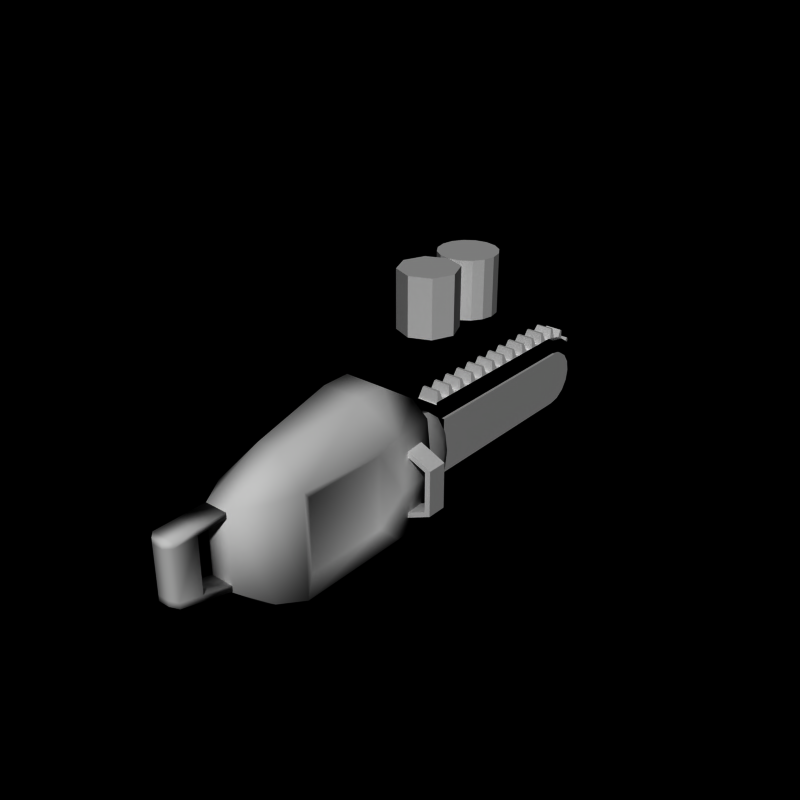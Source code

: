 # Source: chainsaw10.blend  (saved by Blender 2.66.0; exported with 4.5.12 LTS)
import bpy
from mathutils import Matrix  # noqa: F401  (used for matrix-valued properties, if any)

bpy.ops.wm.read_factory_settings(use_empty=True)
scene = bpy.context.scene
scene.name = 'Scene'

# ---- collections
col_collection_1 = bpy.data.collections.new('Collection 1'); scene.collection.children.link(col_collection_1)

# ---- world
world_world = bpy.data.worlds.new('World'); scene.world = world_world
world_world.color = (0.0, 0.0, 0.0)
world_world.use_sun_shadow = False
world_world.sun_shadow_jitter_overblur = 0.0
world_world.cycles.sampling_method = 'MANUAL'
world_world.cycles.sample_map_resolution = 256

# ---- meshes
me_cube_002 = bpy.data.meshes.new('Cube.002')
me_cube_002.from_pydata([(-0.4, -10.8, -0.1), (-0.4, -10.0, -0.3), (0.4, -10.0, -0.3), (0.4, -10.8, -0.1), (-0.4, -10.0, 1.6), (0.4, -10.0, 1.6), (-0.4, -10.8, 1.6), (0.4, -10.8, 1.6), (-0.2, -11.0, -5.96e-08), (0.2, -11.0, -5.96e-08), (-0.2, -11.0, 1.6), (0.2, -11.0, 1.6), (-0.4, -10.0, 1.8), (0.4, -9.0, -0.7667), (-0.4, -9.0, -0.7667), (0.4, -9.0, -0.5667), (-0.4, -9.0, -0.5667), (-0.4, -10.8, -0.3), (-0.4, -10.0, -0.5), (0.4, -10.0, -0.5), (-0.2, -11.0, -0.2), (0.4, -10.8, -0.3), (0.2, -11.0, -0.2), (0.4, -10.0, 1.8), (-0.4, -10.8, 1.8), (0.4, -10.8, 1.8), (-0.2, -11.0, 1.8), (0.2, -11.0, 1.8), (-0.4, -9.0, 1.6), (0.4, -9.0, 1.6), (-0.4, -9.0, 1.8), (0.4, -9.0, 1.8)], [], [(4, 5, 2, 1), (10, 11, 27, 26), (6, 10, 26, 24), (11, 10, 8, 9), (16, 15, 13, 14), (0, 1, 18, 17), (1, 2, 15, 16), (18, 1, 16, 14), (2, 19, 13, 15), (25, 24, 26, 27), (12, 23, 31, 30), (11, 7, 25, 27), (29, 28, 30, 31), (4, 12, 30, 28), (5, 4, 28, 29), (23, 5, 29, 31), (6, 4, 1, 0), (5, 7, 3, 2), (19, 18, 14, 13), (3, 7, 11, 9), (6, 0, 8, 10), (8, 0, 17, 20), (3, 9, 22, 21), (2, 3, 21, 19), (9, 8, 20, 22), (17, 18, 19, 21), (17, 21, 22, 20), (25, 23, 12, 24), (7, 5, 23, 25), (4, 6, 24, 12)])
me_cube_002.polygons.foreach_set('use_smooth', [True] * 30)
_uv = me_cube_002.uv_layers.new(name='UVMap')
_uv.uv.foreach_set('vector', [0.1735, 1.032, 0.3735, 1.032, 0.3735, 1.232, 0.1735, 1.232, 0.1735, 1.032, 0.3735, 1.032, 0.3735, 1.232, 0.1735, 1.232, 0.1735, 1.032, 0.3735, 1.032, 0.3735, 1.232, 0.1735, 1.232, 0.1735, 1.032, 0.3735, 1.032, 0.3735, 1.232, 0.1735, 1.232, 0.1735, 1.032, 0.3735, 1.032, 0.3735, 1.232, 0.1735, 1.232, 0.1735, 1.032, 0.3735, 1.032, 0.3735, 1.232, 0.1735, 1.232, 0.1735, 1.032, 0.3735, 1.032, 0.3735, 1.232, 0.1735, 1.232, 0.1735, 1.032, 0.3735, 1.032, 0.3735, 1.232, 0.1735, 1.232, 0.1735, 1.032, 0.3735, 1.032, 0.3735, 1.232, 0.1735, 1.232, 0.1735, 1.032, 0.3735, 1.032, 0.3735, 1.232, 0.1735, 1.232, 0.1735, 1.032, 0.3735, 1.032, 0.3735, 1.232, 0.1735, 1.232, 0.1735, 1.032, 0.3735, 1.032, 0.3735, 1.232, 0.1735, 1.232, 0.1735, 1.032, 0.3735, 1.032, 0.3735, 1.232, 0.1735, 1.232, 0.1735, 1.032, 0.3735, 1.032, 0.3735, 1.232, 0.1735, 1.232, 0.1735, 1.032, 0.3735, 1.032, 0.3735, 1.232, 0.1735, 1.232, 0.1735, 1.032, 0.3735, 1.032, 0.3735, 1.232, 0.1735, 1.232, 0.1735, 1.032, 0.3735, 1.032, 0.3735, 1.232, 0.1735, 1.232, 0.1735, 1.032, 0.3735, 1.032, 0.3735, 1.232, 0.1735, 1.232, 0.1735, 1.032, 0.3735, 1.032, 0.3735, 1.232, 0.1735, 1.232, 0.1735, 1.032, 0.3735, 1.032, 0.3735, 1.232, 0.1735, 1.232, 0.1735, 1.032, 0.3735, 1.032, 0.3735, 1.232, 0.1735, 1.232, 0.1735, 1.032, 0.3735, 1.032, 0.3735, 1.232, 0.1735, 1.232, 0.1735, 1.032, 0.3735, 1.032, 0.3735, 1.232, 0.1735, 1.232, 0.1735, 1.032, 0.3735, 1.032, 0.3735, 1.232, 0.1735, 1.232, 0.1735, 1.032, 0.3735, 1.032, 0.3735, 1.232, 0.1735, 1.232, 0.1735, 1.032, 0.3735, 1.032, 0.3735, 1.232, 0.1735, 1.232, 0.1735, 1.032, 0.3735, 1.032, 0.3735, 1.232, 0.1735, 1.232, 0.1735, 1.032, 0.3735, 1.032, 0.3735, 1.232, 0.1735, 1.232, 0.1735, 1.032, 0.3735, 1.032, 0.3735, 1.232, 0.1735, 1.232, 0.1735, 1.032, 0.3735, 1.032, 0.3735, 1.232, 0.1735, 1.232])
me_cube_002.use_remesh_preserve_volume = False
me_cube_002.use_remesh_preserve_attributes = False
me_cube_002.use_mirror_vertex_groups = False
me_cube_002.update()
me_cylinder_037 = bpy.data.meshes.new('Cylinder.037')
me_cylinder_037.from_pydata([(2.2, -2.6, 0.8), (2.2, -1.9, 0.8), (2.0, -1.9, 0.7), (2.0, -2.6, 0.7), (2.2, -2.6, -0.8), (2.2, -1.9, -0.8), (2.0, -1.9, -0.7), (2.0, -2.6, -0.7), (1.3, -2.6, -1.2), (1.3, -1.9, -1.2), (1.3, -1.9, -1.0), (1.3, -2.6, -1.0), (1.3, -2.6, 1.2), (1.3, -1.9, 1.2), (1.3, -1.9, 1.0), (1.3, -2.6, 1.0), (-2.2, -2.6, -0.8), (-2.2, -1.9, -0.8), (-2.0, -1.9, -0.7), (-2.0, -2.6, -0.7), (-2.2, -2.6, 0.8), (-2.2, -1.9, 0.8), (-2.0, -1.9, 0.7), (-2.0, -2.6, 0.7), (-1.3, -2.6, 1.2), (-1.3, -1.9, 1.2), (-1.3, -1.9, 1.0), (-1.3, -2.6, 1.0), (-1.3, -2.6, -1.2), (-1.3, -1.9, -1.2), (-1.3, -1.9, -1.0), (-1.3, -2.6, -1.0), (0.6, -1.5, 2.3), (0.7, -3.0, 3.3), (1.2, -1.5, 1.8), (1.3, -3.0, 1.8), (1.2, -1.5, -1.8), (1.3, -3.0, -1.8), (0.6, -1.5, -2.0), (0.7, -3.0, -2.0), (-0.6, -1.5, -2.0), (-0.7, -3.0, -2.0), (-1.2, -1.5, -1.8), (-1.3, -3.0, -1.8), (-1.2, -1.5, 1.8), (-1.3, -3.0, 1.8), (-0.6, -1.5, 2.3), (-0.7, -3.0, 3.3), (-1.4, -1.5, 1.073e-06), (1.4, -1.5, 0.0), (-1.5, -3.0, -1.192e-07), (1.5, -3.0, -1.073e-06), (0.7, -4.0, 3.3), (1.3, -7.0, 1.8), (-1.3, -7.0, 1.8), (-0.7, -4.0, 3.3), (1.0, -3.5, 1.3), (-1.0, -3.5, -1.3), (-1.0, -3.5, 1.3), (1.0, -3.5, -1.3), (1.0, -6.5, 1.3), (1.0, -6.5, -1.3), (-1.0, -6.5, -1.3), (-1.0, -6.5, 1.3), (1.3, -7.0, -1.8), (-1.3, -7.0, -1.8), (0.7, -7.0, -2.0), (-0.7, -7.0, -2.0), (0.4, -7.0, 2.8), (1.0, -8.0, 1.8), (-1.0, -8.0, 1.8), (-0.4, -7.0, 2.8), (1.0, -8.0, -1.5), (-1.0, -8.0, -1.5), (0.4, -8.0, -1.7), (-0.4, -8.0, -1.7), (0.4, -9.0, 1.8), (-0.4, -9.0, 1.8), (0.4, -9.0, -0.8), (-0.4, -9.0, -0.8), (-0.6, 0.0, -3.839e-07), (-0.8, 0.0, 2.175e-06), (-0.6, -0.1142, 0.6888), (-0.8, -0.1142, 0.6888), (-0.6, -0.4393, 1.273), (-0.8, -0.4393, 1.273), (-0.6, -0.926, 1.663), (-0.8, -0.926, 1.663), (-0.6, -1.5, 1.8), (-0.8, -1.5, 1.8), (-0.6, -1.5, -1.8), (-0.8, -1.5, -1.8), (-0.6, -0.926, -1.663), (-0.8, -0.926, -1.663), (-0.6, -0.4393, -1.273), (-0.8, -0.4393, -1.273), (-0.6, -0.1142, -0.6888), (-0.8, -0.1142, -0.6888), (-0.9337, -0.1143, 2.432e-06), (-0.9337, -0.2198, 0.6363), (-0.9337, -0.5202, 1.176), (-0.9337, -0.9697, 1.536), (-0.9337, -1.5, 1.663), (-0.9337, -1.5, -1.663), (-0.9337, -0.9697, -1.536), (-0.9337, -0.5202, -1.176), (-0.9337, -0.2198, -0.6363), (-1.063, -0.4394, 2.753e-06), (-1.063, -0.5201, 0.4871), (-1.063, -0.75, 0.9), (-1.063, -1.094, 1.176), (-1.063, -1.5, 1.273), (-1.063, -1.5, -1.273), (-1.063, -1.094, -1.176), (-1.063, -0.75, -0.9), (-1.063, -0.5201, -0.4871), (-1.15, -0.9261, 3.094e-06), (-1.15, -0.9698, 0.2635), (-1.15, -1.094, 0.487), (-1.15, -1.28, 0.6363), (-1.15, -1.5, 0.6887), (-1.15, -1.5, -0.6887), (-1.15, -1.28, -0.6363), (-1.15, -1.094, -0.487), (-1.15, -0.9698, -0.2635), (0.6, 0.0, 1.152e-06), (0.8, 0.0, -1.152e-06), (0.6, -0.1142, -0.6888), (0.8, -0.1142, -0.6888), (0.6, -0.4393, -1.273), (0.8, -0.4393, -1.273), (0.6, -0.926, -1.663), (0.8, -0.926, -1.663), (0.6, -1.5, -1.8), (0.8, -1.5, -1.8), (0.6, -1.5, 1.8), (0.8, -1.5, 1.8), (0.6, -0.926, 1.663), (0.8, -0.926, 1.663), (0.6, -0.4393, 1.273), (0.8, -0.4393, 1.273), (0.6, -0.1142, 0.6888), (0.8, -0.1142, 0.6888), (0.9337, -0.1143, -1.237e-06), (0.9337, -0.2198, -0.6363), (0.9337, -0.5202, -1.176), (0.9337, -0.9697, -1.536), (0.9337, -1.5, -1.663), (0.9337, -1.5, 1.663), (0.9337, -0.9697, 1.536), (0.9337, -0.5202, 1.176), (0.9337, -0.2198, 0.6363), (1.063, -0.4394, -1.393e-06), (1.063, -0.5201, -0.4871), (1.063, -0.75, -0.9), (1.063, -1.094, -1.176), (1.063, -1.5, -1.273), (1.063, -1.5, 1.273), (1.063, -1.094, 1.176), (1.063, -0.75, 0.9), (1.063, -0.5201, 0.4871), (1.15, -0.9261, -1.623e-06), (1.15, -0.9698, -0.2635), (1.15, -1.094, -0.487), (1.15, -1.28, -0.6363), (1.15, -1.5, -0.6887), (1.15, -1.5, 0.6887), (1.15, -1.28, 0.6363), (1.15, -1.094, 0.487), (1.15, -0.9698, 0.2635)], [], [(4, 5, 1, 0), (5, 6, 2, 1), (6, 7, 3, 2), (7, 4, 0, 3), (2, 3, 15, 14), (6, 5, 9, 10), (11, 10, 9, 8), (4, 7, 11, 8), (7, 6, 10, 11), (5, 4, 8, 9), (12, 13, 14, 15), (0, 1, 13, 12), (1, 2, 14, 13), (3, 0, 12, 15), (20, 21, 17, 16), (21, 22, 18, 17), (22, 23, 19, 18), (23, 20, 16, 19), (18, 19, 31, 30), (22, 21, 25, 26), (27, 26, 25, 24), (20, 23, 27, 24), (23, 22, 26, 27), (21, 20, 24, 25), (28, 29, 30, 31), (16, 17, 29, 28), (17, 18, 30, 29), (19, 16, 28, 31), (58, 50, 57), (48, 50, 45, 44), (40, 41, 43, 42), (48, 49, 36, 38, 40, 42), (44, 45, 47, 46), (34, 35, 51, 49), (38, 39, 41, 40), (46, 47, 33, 32), (50, 58, 45), (42, 43, 50, 48), (32, 34, 49, 48, 44, 46), (32, 33, 35, 34), (49, 51, 37, 36), (36, 37, 39, 38), (35, 33, 52, 53), (47, 55, 52, 33), (45, 54, 55, 47), (58, 57, 62, 63), (50, 43, 57), (35, 56, 51), (61, 60, 53, 64), (59, 56, 60, 61), (51, 56, 59), (37, 51, 59), (53, 60, 56, 35), (63, 54, 45, 58), (63, 62, 65, 54), (59, 61, 64, 37), (43, 65, 62, 57), (41, 39, 66, 67), (66, 39, 37, 64), (65, 43, 41, 67), (52, 55, 71, 68), (65, 67, 75, 73), (53, 52, 68, 69), (54, 65, 73, 70), (64, 53, 69, 72), (67, 66, 74, 75), (66, 64, 72, 74), (55, 54, 70, 71), (76, 68, 71, 77), (72, 78, 74), (72, 69, 76, 78), (77, 71, 70), (76, 77, 79, 78), (76, 69, 68), (79, 75, 74, 78), (70, 73, 79, 77), (79, 73, 75), (86, 87, 89, 88), (82, 83, 85, 84), (90, 91, 93, 92), (84, 85, 87, 86), (80, 81, 83, 82), (94, 95, 97, 96), (96, 97, 81, 80), (92, 93, 95, 94), (80, 82, 84, 86, 88, 90, 92, 94, 96), (97, 95, 105, 106), (105, 104, 113, 114), (85, 83, 99, 100), (87, 85, 100, 101), (83, 81, 98, 99), (93, 91, 103, 104), (95, 93, 104, 105), (81, 97, 106, 98), (89, 87, 101, 102), (114, 113, 122, 123), (102, 101, 110, 111), (100, 99, 108, 109), (104, 103, 112, 113), (106, 105, 114, 115), (98, 106, 115, 107), (99, 98, 107, 108), (101, 100, 109, 110), (116, 124, 123, 122, 121, 120, 119, 118, 117), (111, 110, 119, 120), (109, 108, 117, 118), (113, 112, 121, 122), (115, 114, 123, 124), (107, 115, 124, 116), (108, 107, 116, 117), (110, 109, 118, 119), (131, 132, 134, 133), (127, 128, 130, 129), (135, 136, 138, 137), (129, 130, 132, 131), (125, 126, 128, 127), (139, 140, 142, 141), (141, 142, 126, 125), (137, 138, 140, 139), (125, 127, 129, 131, 133, 135, 137, 139, 141), (142, 140, 150, 151), (150, 149, 158, 159), (130, 128, 144, 145), (132, 130, 145, 146), (128, 126, 143, 144), (138, 136, 148, 149), (140, 138, 149, 150), (126, 142, 151, 143), (134, 132, 146, 147), (159, 158, 167, 168), (147, 146, 155, 156), (145, 144, 153, 154), (149, 148, 157, 158), (151, 150, 159, 160), (143, 151, 160, 152), (144, 143, 152, 153), (146, 145, 154, 155), (161, 169, 168, 167, 166, 165, 164, 163, 162), (156, 155, 164, 165), (154, 153, 162, 163), (158, 157, 166, 167), (160, 159, 168, 169), (152, 160, 169, 161), (153, 152, 161, 162), (155, 154, 163, 164)])
me_cylinder_037.polygons.foreach_set('use_smooth', [0, 0, 0, 0, 0, 0, 0, 0, 0, 0, 0, 0, 0, 0, 0, 0, 0, 0, 0, 0, 0, 0, 0, 0, 0, 0, 0, 0, 1, 1, 1, 1, 1, 1, 1, 1, 1, 1, 1, 1, 1, 1, 1, 1, 1, 1, 1, 1, 1, 1, 1, 1, 1, 1, 1, 1, 1, 1, 1, 1, 1, 1, 1, 1, 1, 1, 1, 1, 1, 1, 1, 1, 1, 1, 1, 1, 1, 1, 1, 1, 1, 1, 1, 1, 1, 1, 1, 1, 1, 1, 1, 1, 1, 1, 1, 1, 1, 1, 1, 1, 1, 1, 1, 1, 1, 1, 1, 1, 1, 1, 1, 1, 1, 1, 1, 1, 1, 1, 1, 1, 1, 1, 1, 1, 1, 1, 1, 1, 1, 1, 1, 1, 1, 1, 1, 1, 1, 1, 1, 1, 1, 1, 1, 1, 1])
_k = set([(81, 83), (81, 97), (83, 85), (85, 87), (87, 89), (91, 93), (93, 95), (95, 97), (126, 128), (126, 142), (128, 130), (130, 132), (132, 134), (136, 138), (138, 140), (140, 142)])
me_cylinder_037.attributes.new('sharp_edge', 'BOOLEAN', 'EDGE').data.foreach_set('value', [ (min(e.vertices), max(e.vertices)) in _k for e in me_cylinder_037.edges])
_uv = me_cylinder_037.uv_layers.new(name='UVMap')
_uv.uv.foreach_set('vector', [-0.2318, 0.7815, -0.03181, 0.7815, -0.03181, 0.9815, -0.2318, 0.9815, -0.2318, 0.7815, -0.03181, 0.7815, -0.03181, 0.9815, -0.2318, 0.9815, -0.2318, 0.7815, -0.03181, 0.7815, -0.03181, 0.9815, -0.2318, 0.9815, -0.2318, 0.7815, -0.03181, 0.7815, -0.03181, 0.9815, -0.2318, 0.9815, -0.2318, 0.7815, -0.03181, 0.7815, -0.03181, 0.9815, -0.2318, 0.9815, -0.2318, 0.7815, -0.03181, 0.7815, -0.03181, 0.9815, -0.2318, 0.9815, -0.2318, 0.7815, -0.03181, 0.7815, -0.03181, 0.9815, -0.2318, 0.9815, -0.2318, 0.7815, -0.03181, 0.7815, -0.03181, 0.9815, -0.2318, 0.9815, -0.2318, 0.7815, -0.03181, 0.7815, -0.03181, 0.9815, -0.2318, 0.9815, -0.2318, 0.7815, -0.03181, 0.7815, -0.03181, 0.9815, -0.2318, 0.9815, -0.2318, 0.7815, -0.03181, 0.7815, -0.03181, 0.9815, -0.2318, 0.9815, -0.2318, 0.7815, -0.03181, 0.7815, -0.03181, 0.9815, -0.2318, 0.9815, -0.2318, 0.7815, -0.03181, 0.7815, -0.03181, 0.9815, -0.2318, 0.9815, -0.2318, 0.7815, -0.03181, 0.7815, -0.03181, 0.9815, -0.2318, 0.9815, -0.2318, 0.7815, -0.03181, 0.7815, -0.03181, 0.9815, -0.2318, 0.9815, -0.2318, 0.7815, -0.03181, 0.7815, -0.03181, 0.9815, -0.2318, 0.9815, -0.2318, 0.7815, -0.03181, 0.7815, -0.03181, 0.9815, -0.2318, 0.9815, -0.2318, 0.7815, -0.03181, 0.7815, -0.03181, 0.9815, -0.2318, 0.9815, -0.2318, 0.7815, -0.03181, 0.7815, -0.03181, 0.9815, -0.2318, 0.9815, -0.2318, 0.7815, -0.03181, 0.7815, -0.03181, 0.9815, -0.2318, 0.9815, -0.2318, 0.7815, -0.03181, 0.7815, -0.03181, 0.9815, -0.2318, 0.9815, -0.2318, 0.7815, -0.03181, 0.7815, -0.03181, 0.9815, -0.2318, 0.9815, -0.2318, 0.7815, -0.03181, 0.7815, -0.03181, 0.9815, -0.2318, 0.9815, -0.2318, 0.7815, -0.03181, 0.7815, -0.03181, 0.9815, -0.2318, 0.9815, -0.2318, 0.7815, -0.03181, 0.7815, -0.03181, 0.9815, -0.2318, 0.9815, -0.2318, 0.7815, -0.03181, 0.7815, -0.03181, 0.9815, -0.2318, 0.9815, -0.2318, 0.7815, -0.03181, 0.7815, -0.03181, 0.9815, -0.2318, 0.9815, -0.2318, 0.7815, -0.03181, 0.7815, -0.03181, 0.9815, -0.2318, 0.9815, 0.02582, 0.5682, 0.4258, 0.5682, 0.4258, 0.9682, 0.02582, 0.5682, 0.4258, 0.5682, 0.4258, 0.9682, 0.02582, 0.9682, 0.02582, 0.5682, 0.4258, 0.5682, 0.4258, 0.9682, 0.02582, 0.9682, 0.2258, 0.9682, 0.399, 0.8682, 0.399, 0.6682, 0.2258, 0.5682, 0.05261, 0.6682, 0.05261, 0.8682, 0.02582, 0.5682, 0.4258, 0.5682, 0.4258, 0.9682, 0.02582, 0.9682, 0.02582, 0.5682, 0.4258, 0.5682, 0.4258, 0.9682, 0.02582, 0.9682, 0.02582, 0.5682, 0.4258, 0.5682, 0.4258, 0.9682, 0.02582, 0.9682, 0.02582, 0.5682, 0.4258, 0.5682, 0.4258, 0.9682, 0.02582, 0.9682, 0.02582, 0.5682, 0.4258, 0.5682, 0.4258, 0.9682, 0.02582, 0.5682, 0.4258, 0.5682, 0.4258, 0.9682, 0.02582, 0.9682, 0.2258, 0.9682, 0.399, 0.8682, 0.399, 0.6682, 0.2258, 0.5682, 0.05261, 0.6682, 0.05261, 0.8682, 0.02582, 0.5682, 0.4258, 0.5682, 0.4258, 0.9682, 0.02582, 0.9682, 0.02582, 0.5682, 0.4258, 0.5682, 0.4258, 0.9682, 0.02582, 0.9682, 0.02582, 0.5682, 0.4258, 0.5682, 0.4258, 0.9682, 0.02582, 0.9682, 0.02582, 0.5682, 0.4258, 0.5682, 0.4258, 0.9682, 0.02582, 0.9682, 0.02582, 0.5682, 0.4258, 0.5682, 0.4258, 0.9682, 0.02582, 0.9682, 0.02582, 0.5682, 0.4258, 0.5682, 0.4258, 0.9682, 0.02582, 0.9682, 0.02582, 0.5682, 0.4258, 0.5682, 0.4258, 0.9682, 0.02582, 0.9682, 0.02582, 0.5682, 0.4258, 0.5682, 0.4258, 0.9682, 0.02582, 0.5682, 0.4258, 0.5682, 0.4258, 0.9682, 0.02582, 0.5682, 0.4258, 0.5682, 0.4258, 0.9682, 0.02582, 0.9682, 0.02582, 0.5682, 0.4258, 0.5682, 0.4258, 0.9682, 0.02582, 0.9682, 0.02582, 0.5682, 0.4258, 0.5682, 0.4258, 0.9682, 0.02582, 0.5682, 0.4258, 0.5682, 0.4258, 0.9682, 0.02582, 0.5682, 0.4258, 0.5682, 0.4258, 0.9682, 0.02582, 0.9682, 0.02582, 0.5682, 0.4258, 0.5682, 0.4258, 0.9682, 0.02582, 0.9682, 0.02582, 0.5682, 0.4258, 0.5682, 0.4258, 0.9682, 0.02582, 0.9682, 0.02582, 0.5682, 0.4258, 0.5682, 0.4258, 0.9682, 0.02582, 0.9682, 0.02582, 0.5682, 0.4258, 0.5682, 0.4258, 0.9682, 0.02582, 0.9682, 0.02582, 0.5682, 0.4258, 0.5682, 0.4258, 0.9682, 0.02582, 0.9682, 0.02582, 0.5682, 0.4258, 0.5682, 0.4258, 0.9682, 0.02582, 0.9682, 0.02582, 0.5682, 0.4258, 0.5682, 0.4258, 0.9682, 0.02582, 0.9682, 0.02582, 0.5682, 0.4258, 0.5682, 0.4258, 0.9682, 0.02582, 0.9682, 0.02582, 0.5682, 0.4258, 0.5682, 0.4258, 0.9682, 0.02582, 0.9682, 0.02582, 0.5682, 0.4258, 0.5682, 0.4258, 0.9682, 0.02582, 0.9682, 0.02582, 0.5682, 0.4258, 0.5682, 0.4258, 0.9682, 0.02582, 0.9682, 0.02582, 0.5682, 0.4258, 0.5682, 0.4258, 0.9682, 0.02582, 0.9682, 0.02582, 0.5682, 0.4258, 0.5682, 0.4258, 0.9682, 0.02582, 0.9682, 0.02582, 0.5682, 0.4258, 0.5682, 0.4258, 0.9682, 0.02582, 0.9682, 0.02582, 0.5682, 0.4258, 0.5682, 0.4258, 0.9682, 0.02582, 0.9682, 0.02582, 0.5682, 0.4258, 0.5682, 0.4258, 0.9682, 0.02582, 0.9682, 0.02582, 0.5682, 0.4258, 0.5682, 0.4258, 0.9682, 0.02582, 0.5682, 0.4258, 0.5682, 0.4258, 0.9682, 0.02582, 0.9682, 0.02582, 0.5682, 0.4258, 0.5682, 0.4258, 0.9682, 0.02582, 0.5682, 0.4258, 0.5682, 0.4258, 0.9682, 0.02582, 0.9682, 0.02582, 0.5682, 0.4258, 0.5682, 0.4258, 0.9682, 0.02582, 0.5682, 0.4258, 0.5682, 0.4258, 0.9682, 0.02582, 0.9682, 0.02582, 0.5682, 0.4258, 0.5682, 0.4258, 0.9682, 0.02582, 0.9682, 0.02582, 0.5682, 0.4258, 0.5682, 0.4258, 0.9682, -0.1113, 0.131, -0.1342, 0.131, -0.1342, 0.08895, -0.1113, 0.08895, -0.1113, 0.2229, -0.1342, 0.2229, -0.1342, 0.1753, -0.1113, 0.1753, -0.1113, 0.4563, -0.1342, 0.4563, -0.1342, 0.4143, -0.1113, 0.4143, -0.1113, 0.1753, -0.1342, 0.1753, -0.1342, 0.131, -0.1113, 0.131, -0.1113, 0.2726, -0.1342, 0.2726, -0.1342, 0.2229, -0.1113, 0.2229, -0.1113, 0.3699, -0.1342, 0.3699, -0.1342, 0.3223, -0.1113, 0.3223, -0.1113, 0.3223, -0.1342, 0.3223, -0.1342, 0.2726, -0.1113, 0.2726, -0.1113, 0.4143, -0.1342, 0.4143, -0.1342, 0.3699, -0.1113, 0.3699, -0.1511, 0.2685, -0.1625, 0.3374, -0.195, 0.3958, -0.2436, 0.4348, -0.301, 0.4485, -0.301, 0.0886, -0.2436, 0.1023, -0.195, 0.1413, -0.1625, 0.1997, -0.1609, 0.3399, -0.1918, 0.3979, -0.2045, 0.3851, -0.177, 0.333, -0.2045, 0.3851, -0.2455, 0.4217, -0.2609, 0.3861, -0.2291, 0.3581, -0.1916, 0.1456, -0.1607, 0.2038, -0.1768, 0.2108, -0.2044, 0.1585, -0.2377, 0.105, -0.1916, 0.1456, -0.2044, 0.1585, -0.2457, 0.1217, -0.1607, 0.2038, -0.1498, 0.2719, -0.1673, 0.2719, -0.1768, 0.2108, -0.2375, 0.4384, -0.2921, 0.4582, -0.2955, 0.4397, -0.2455, 0.4217, -0.1918, 0.3979, -0.2375, 0.4384, -0.2455, 0.4217, -0.2045, 0.3851, -0.1498, 0.2719, -0.1609, 0.3399, -0.177, 0.333, -0.1673, 0.2719, -0.2926, 0.08525, -0.2377, 0.105, -0.2457, 0.1217, -0.2959, 0.1039, -0.2291, 0.3581, -0.2609, 0.3861, -0.2817, 0.3337, -0.2638, 0.3188, -0.2959, 0.1039, -0.2457, 0.1217, -0.261, 0.1575, -0.3004, 0.1451, -0.2044, 0.1585, -0.1768, 0.2108, -0.2079, 0.2254, -0.229, 0.1855, -0.2455, 0.4217, -0.2955, 0.4397, -0.3001, 0.3987, -0.2609, 0.3861, -0.177, 0.333, -0.2045, 0.3851, -0.2291, 0.3581, -0.208, 0.3183, -0.1673, 0.2719, -0.177, 0.333, -0.208, 0.3183, -0.2007, 0.2719, -0.1768, 0.2108, -0.1673, 0.2719, -0.2007, 0.2719, -0.2079, 0.2254, -0.2457, 0.1217, -0.2044, 0.1585, -0.229, 0.1855, -0.261, 0.1575, -0.2478, 0.2718, -0.252, 0.2971, -0.2638, 0.3188, -0.2817, 0.3337, -0.3033, 0.3395, -0.3033, 0.2046, -0.2815, 0.2101, -0.2636, 0.2249, -0.2518, 0.2465, -0.3004, 0.1451, -0.261, 0.1575, -0.2815, 0.2101, -0.3033, 0.2046, -0.229, 0.1855, -0.2079, 0.2254, -0.2518, 0.2465, -0.2636, 0.2249, -0.2609, 0.3861, -0.3001, 0.3987, -0.3033, 0.3395, -0.2817, 0.3337, -0.208, 0.3183, -0.2291, 0.3581, -0.2638, 0.3188, -0.252, 0.2971, -0.2007, 0.2719, -0.208, 0.3183, -0.252, 0.2971, -0.2478, 0.2718, -0.2079, 0.2254, -0.2007, 0.2719, -0.2478, 0.2718, -0.2518, 0.2465, -0.261, 0.1575, -0.229, 0.1855, -0.2636, 0.2249, -0.2815, 0.2101, -0.1113, 0.131, -0.1342, 0.131, -0.1342, 0.08895, -0.1113, 0.08895, -0.1113, 0.2229, -0.1342, 0.2229, -0.1342, 0.1753, -0.1113, 0.1753, -0.1113, 0.4563, -0.1342, 0.4563, -0.1342, 0.4143, -0.1113, 0.4143, -0.1113, 0.1753, -0.1342, 0.1753, -0.1342, 0.131, -0.1113, 0.131, -0.1113, 0.2726, -0.1342, 0.2726, -0.1342, 0.2229, -0.1113, 0.2229, -0.1113, 0.3699, -0.1342, 0.3699, -0.1342, 0.3223, -0.1113, 0.3223, -0.1113, 0.3223, -0.1342, 0.3223, -0.1342, 0.2726, -0.1113, 0.2726, -0.1113, 0.4143, -0.1342, 0.4143, -0.1342, 0.3699, -0.1113, 0.3699, -0.1511, 0.2685, -0.1625, 0.3374, -0.195, 0.3958, -0.2436, 0.4348, -0.301, 0.4485, -0.301, 0.0886, -0.2436, 0.1023, -0.195, 0.1413, -0.1625, 0.1997, -0.1609, 0.3399, -0.1918, 0.3979, -0.2045, 0.3851, -0.177, 0.333, -0.2045, 0.3851, -0.2455, 0.4217, -0.2609, 0.3861, -0.2291, 0.3581, -0.1916, 0.1456, -0.1607, 0.2038, -0.1768, 0.2108, -0.2044, 0.1585, -0.2377, 0.105, -0.1916, 0.1456, -0.2044, 0.1585, -0.2457, 0.1217, -0.1607, 0.2038, -0.1498, 0.2719, -0.1673, 0.2719, -0.1768, 0.2108, -0.2375, 0.4384, -0.2921, 0.4582, -0.2955, 0.4397, -0.2455, 0.4217, -0.1918, 0.3979, -0.2375, 0.4384, -0.2455, 0.4217, -0.2045, 0.3851, -0.1498, 0.2719, -0.1609, 0.3399, -0.177, 0.333, -0.1673, 0.2719, -0.2926, 0.08525, -0.2377, 0.105, -0.2457, 0.1217, -0.2959, 0.1039, -0.2291, 0.3581, -0.2609, 0.3861, -0.2817, 0.3337, -0.2638, 0.3188, -0.2959, 0.1039, -0.2457, 0.1217, -0.261, 0.1575, -0.3004, 0.1451, -0.2044, 0.1585, -0.1768, 0.2108, -0.2079, 0.2254, -0.229, 0.1855, -0.2455, 0.4217, -0.2955, 0.4397, -0.3001, 0.3987, -0.2609, 0.3861, -0.177, 0.333, -0.2045, 0.3851, -0.2291, 0.3581, -0.208, 0.3183, -0.1673, 0.2719, -0.177, 0.333, -0.208, 0.3183, -0.2007, 0.2719, -0.1768, 0.2108, -0.1673, 0.2719, -0.2007, 0.2719, -0.2079, 0.2254, -0.2457, 0.1217, -0.2044, 0.1585, -0.229, 0.1855, -0.261, 0.1575, -0.2478, 0.2718, -0.252, 0.2971, -0.2638, 0.3188, -0.2817, 0.3337, -0.3033, 0.3395, -0.3033, 0.2046, -0.2815, 0.2101, -0.2636, 0.2249, -0.2518, 0.2465, -0.3004, 0.1451, -0.261, 0.1575, -0.2815, 0.2101, -0.3033, 0.2046, -0.229, 0.1855, -0.2079, 0.2254, -0.2518, 0.2465, -0.2636, 0.2249, -0.2609, 0.3861, -0.3001, 0.3987, -0.3033, 0.3395, -0.2817, 0.3337, -0.208, 0.3183, -0.2291, 0.3581, -0.2638, 0.3188, -0.252, 0.2971, -0.2007, 0.2719, -0.208, 0.3183, -0.252, 0.2971, -0.2478, 0.2718, -0.2079, 0.2254, -0.2007, 0.2719, -0.2478, 0.2718, -0.2518, 0.2465, -0.261, 0.1575, -0.229, 0.1855, -0.2636, 0.2249, -0.2815, 0.2101])
me_cylinder_037.use_remesh_preserve_volume = False
me_cylinder_037.use_remesh_preserve_attributes = False
me_cylinder_037.use_mirror_vertex_groups = False
me_cylinder_037.update()
me_cylinder_019 = bpy.data.meshes.new('Cylinder.019')
me_cylinder_019.from_pydata([(0.4, 0.05, -1.4), (-0.4, 0.05, -1.4), (0.4, 0.35, -1.4), (-0.4, 0.35, -1.4), (0.3, 0.15, -1.8), (-0.3, 0.15, -1.8), (0.3, 0.25, -1.8), (-0.3, 0.25, -1.8), (0.4, 0.65, -1.4), (-0.4, 0.65, -1.4), (0.4, 0.95, -1.4), (-0.4, 0.95, -1.4), (0.3, 0.75, -1.8), (-0.3, 0.75, -1.8), (0.3, 0.85, -1.8), (-0.3, 0.85, -1.8), (0.4, 1.25, -1.4), (-0.4, 1.25, -1.4), (0.4, 1.55, -1.4), (-0.4, 1.55, -1.4), (0.3, 1.35, -1.8), (-0.3, 1.35, -1.8), (0.3, 1.45, -1.8), (-0.3, 1.45, -1.8), (0.4, 1.85, -1.4), (-0.4, 1.85, -1.4), (0.4, 2.15, -1.4), (-0.4, 2.15, -1.4), (0.3, 1.95, -1.8), (-0.3, 1.95, -1.8), (0.3, 2.05, -1.8), (-0.3, 2.05, -1.8), (0.4, 2.45, -1.4), (-0.4, 2.45, -1.4), (0.4, 2.75, -1.4), (-0.4, 2.75, -1.4), (0.3, 2.55, -1.8), (-0.3, 2.55, -1.8), (0.3, 2.65, -1.8), (-0.3, 2.65, -1.8), (0.4, 3.05, -1.4), (-0.4, 3.05, -1.4), (0.4, 3.35, -1.4), (-0.4, 3.35, -1.4), (0.3, 3.15, -1.8), (-0.3, 3.15, -1.8), (0.3, 3.25, -1.8), (-0.3, 3.25, -1.8), (0.4, 3.65, -1.4), (-0.4, 3.65, -1.4), (0.4, 3.95, -1.4), (-0.4, 3.95, -1.4), (0.3, 3.75, -1.8), (-0.3, 3.75, -1.8), (0.3, 3.85, -1.8), (-0.3, 3.85, -1.8), (0.4, 4.25, -1.4), (-0.4, 4.25, -1.4), (0.4, 4.55, -1.4), (-0.4, 4.55, -1.4), (0.3, 4.35, -1.8), (-0.3, 4.35, -1.8), (0.3, 4.45, -1.8), (-0.3, 4.45, -1.8), (0.4, 4.85, -1.4), (-0.4, 4.85, -1.4), (0.4, 5.15, -1.4), (-0.4, 5.15, -1.4), (0.3, 4.95, -1.8), (-0.3, 4.95, -1.8), (0.3, 5.05, -1.8), (-0.3, 5.05, -1.8), (0.4, 5.45, -1.4), (-0.4, 5.45, -1.4), (0.4, 5.75, -1.4), (-0.4, 5.75, -1.4), (0.3, 5.55, -1.8), (-0.3, 5.55, -1.8), (0.3, 5.65, -1.8), (-0.3, 5.65, -1.8), (0.4, 6.05, -1.4), (-0.4, 6.05, -1.4), (0.4, 6.35, -1.4), (-0.4, 6.35, -1.4), (0.3, 6.15, -1.8), (-0.3, 6.15, -1.8), (0.3, 6.25, -1.8), (-0.3, 6.25, -1.8), (-0.4, 0.05, 1.4), (0.4, 0.05, 1.4), (-0.4, 0.35, 1.4), (0.4, 0.35, 1.4), (-0.3, 0.15, 1.8), (0.3, 0.15, 1.8), (-0.3, 0.25, 1.8), (0.3, 0.25, 1.8), (-0.4, 0.65, 1.4), (0.4, 0.65, 1.4), (-0.4, 0.95, 1.4), (0.4, 0.95, 1.4), (-0.3, 0.75, 1.8), (0.3, 0.75, 1.8), (-0.3, 0.85, 1.8), (0.3, 0.85, 1.8), (-0.4, 1.25, 1.4), (0.4, 1.25, 1.4), (-0.4, 1.55, 1.4), (0.4, 1.55, 1.4), (-0.3, 1.35, 1.8), (0.3, 1.35, 1.8), (-0.3, 1.45, 1.8), (0.3, 1.45, 1.8), (-0.4, 1.85, 1.4), (0.4, 1.85, 1.4), (-0.4, 2.15, 1.4), (0.4, 2.15, 1.4), (-0.3, 1.95, 1.8), (0.3, 1.95, 1.8), (-0.3, 2.05, 1.8), (0.3, 2.05, 1.8), (-0.4, 2.45, 1.4), (0.4, 2.45, 1.4), (-0.4, 2.75, 1.4), (0.4, 2.75, 1.4), (-0.3, 2.55, 1.8), (0.3, 2.55, 1.8), (-0.3, 2.65, 1.8), (0.3, 2.65, 1.8), (-0.4, 3.05, 1.4), (0.4, 3.05, 1.4), (-0.4, 3.35, 1.4), (0.4, 3.35, 1.4), (-0.3, 3.15, 1.8), (0.3, 3.15, 1.8), (-0.3, 3.25, 1.8), (0.3, 3.25, 1.8), (-0.4, 3.65, 1.4), (0.4, 3.65, 1.4), (-0.4, 3.95, 1.4), (0.4, 3.95, 1.4), (-0.3, 3.75, 1.8), (0.3, 3.75, 1.8), (-0.3, 3.85, 1.8), (0.3, 3.85, 1.8), (-0.4, 4.25, 1.4), (0.4, 4.25, 1.4), (-0.4, 4.55, 1.4), (0.4, 4.55, 1.4), (-0.3, 4.35, 1.8), (0.3, 4.35, 1.8), (-0.3, 4.45, 1.8), (0.3, 4.45, 1.8), (-0.4, 4.85, 1.4), (0.4, 4.85, 1.4), (-0.4, 5.15, 1.4), (0.4, 5.15, 1.4), (-0.3, 4.95, 1.8), (0.3, 4.95, 1.8), (-0.3, 5.05, 1.8), (0.3, 5.05, 1.8), (-0.4, 5.45, 1.4), (0.4, 5.45, 1.4), (-0.4, 5.75, 1.4), (0.4, 5.75, 1.4), (-0.3, 5.55, 1.8), (0.3, 5.55, 1.8), (-0.3, 5.65, 1.8), (0.3, 5.65, 1.8), (-0.4, 6.05, 1.4), (0.4, 6.05, 1.4), (-0.4, 6.35, 1.4), (0.4, 6.35, 1.4), (-0.3, 6.15, 1.8), (0.3, 6.15, 1.8), (-0.3, 6.25, 1.8), (0.3, 6.25, 1.8), (-0.4, 6.915, -1.319), (0.4, 6.915, -1.319), (-0.4, 6.621, -1.378), (0.4, 6.621, -1.378), (-0.3, 6.9, -1.756), (0.3, 6.9, -1.756), (-0.3, 6.802, -1.775), (0.3, 6.802, -1.775), (-0.4, 7.389, -1.06), (0.4, 7.389, -1.06), (-0.4, 7.139, -1.227), (0.4, 7.139, -1.227), (-0.3, 7.542, -1.469), (0.3, 7.542, -1.469), (-0.3, 7.458, -1.524), (0.3, 7.458, -1.524), (-0.4, 7.727, -0.6392), (0.4, 7.727, -0.6392), (-0.4, 7.56, -0.8886), (0.4, 7.56, -0.8886), (-0.3, 8.024, -0.9585), (0.3, 8.024, -0.9585), (-0.3, 7.969, -1.042), (0.3, 7.969, -1.042), (-0.4, 7.878, -0.1211), (0.4, 7.878, -0.1211), (-0.4, 7.819, -0.4154), (0.4, 7.819, -0.4154), (-0.3, 8.275, -0.3021), (0.3, 8.275, -0.3021), (-0.3, 8.256, -0.4002), (0.3, 8.256, -0.4002), (-0.4, 7.819, 0.4154), (0.4, 7.819, 0.4154), (-0.4, 7.878, 0.1211), (0.4, 7.878, 0.1211), (-0.3, 8.256, 0.4002), (0.3, 8.256, 0.4002), (-0.3, 8.275, 0.3021), (0.3, 8.275, 0.3021), (-0.4, 7.56, 0.8886), (0.4, 7.56, 0.8886), (-0.4, 7.727, 0.6392), (0.4, 7.727, 0.6392), (-0.3, 7.969, 1.042), (0.3, 7.969, 1.042), (-0.3, 8.024, 0.9585), (0.3, 8.024, 0.9585), (-0.4, 7.139, 1.227), (0.4, 7.139, 1.227), (-0.4, 7.389, 1.06), (0.4, 7.389, 1.06), (-0.3, 7.458, 1.524), (0.3, 7.458, 1.524), (-0.3, 7.542, 1.469), (0.3, 7.542, 1.469), (-0.4, 6.621, 1.378), (0.4, 6.621, 1.378), (-0.4, 6.915, 1.319), (0.4, 6.915, 1.319), (-0.3, 6.802, 1.775), (0.3, 6.802, 1.775), (-0.3, 6.9, 1.756), (0.3, 6.9, 1.756)], [], [(0, 1, 5, 4), (4, 5, 7, 6), (1, 3, 7, 5), (2, 0, 4, 6), (3, 2, 6, 7), (8, 9, 13, 12), (12, 13, 15, 14), (9, 11, 15, 13), (10, 8, 12, 14), (11, 10, 14, 15), (16, 17, 21, 20), (20, 21, 23, 22), (17, 19, 23, 21), (18, 16, 20, 22), (19, 18, 22, 23), (24, 25, 29, 28), (28, 29, 31, 30), (25, 27, 31, 29), (26, 24, 28, 30), (27, 26, 30, 31), (32, 33, 37, 36), (36, 37, 39, 38), (33, 35, 39, 37), (34, 32, 36, 38), (35, 34, 38, 39), (40, 41, 45, 44), (44, 45, 47, 46), (41, 43, 47, 45), (42, 40, 44, 46), (43, 42, 46, 47), (48, 49, 53, 52), (52, 53, 55, 54), (49, 51, 55, 53), (50, 48, 52, 54), (51, 50, 54, 55), (56, 57, 61, 60), (60, 61, 63, 62), (57, 59, 63, 61), (58, 56, 60, 62), (59, 58, 62, 63), (64, 65, 69, 68), (68, 69, 71, 70), (65, 67, 71, 69), (66, 64, 68, 70), (67, 66, 70, 71), (72, 73, 77, 76), (76, 77, 79, 78), (73, 75, 79, 77), (74, 72, 76, 78), (75, 74, 78, 79), (80, 81, 85, 84), (84, 85, 87, 86), (81, 83, 87, 85), (82, 80, 84, 86), (83, 82, 86, 87), (88, 89, 93, 92), (92, 93, 95, 94), (89, 91, 95, 93), (90, 88, 92, 94), (91, 90, 94, 95), (96, 97, 101, 100), (100, 101, 103, 102), (97, 99, 103, 101), (98, 96, 100, 102), (99, 98, 102, 103), (104, 105, 109, 108), (108, 109, 111, 110), (105, 107, 111, 109), (106, 104, 108, 110), (107, 106, 110, 111), (112, 113, 117, 116), (116, 117, 119, 118), (113, 115, 119, 117), (114, 112, 116, 118), (115, 114, 118, 119), (120, 121, 125, 124), (124, 125, 127, 126), (121, 123, 127, 125), (122, 120, 124, 126), (123, 122, 126, 127), (128, 129, 133, 132), (132, 133, 135, 134), (129, 131, 135, 133), (130, 128, 132, 134), (131, 130, 134, 135), (136, 137, 141, 140), (140, 141, 143, 142), (137, 139, 143, 141), (138, 136, 140, 142), (139, 138, 142, 143), (144, 145, 149, 148), (148, 149, 151, 150), (145, 147, 151, 149), (146, 144, 148, 150), (147, 146, 150, 151), (152, 153, 157, 156), (156, 157, 159, 158), (153, 155, 159, 157), (154, 152, 156, 158), (155, 154, 158, 159), (160, 161, 165, 164), (164, 165, 167, 166), (161, 163, 167, 165), (162, 160, 164, 166), (163, 162, 166, 167), (168, 169, 173, 172), (172, 173, 175, 174), (169, 171, 175, 173), (170, 168, 172, 174), (171, 170, 174, 175), (176, 177, 181, 180), (180, 181, 183, 182), (177, 179, 183, 181), (178, 176, 180, 182), (179, 178, 182, 183), (184, 185, 189, 188), (188, 189, 191, 190), (185, 187, 191, 189), (186, 184, 188, 190), (187, 186, 190, 191), (192, 193, 197, 196), (196, 197, 199, 198), (193, 195, 199, 197), (194, 192, 196, 198), (195, 194, 198, 199), (200, 201, 205, 204), (204, 205, 207, 206), (201, 203, 207, 205), (202, 200, 204, 206), (203, 202, 206, 207), (208, 209, 213, 212), (212, 213, 215, 214), (209, 211, 215, 213), (210, 208, 212, 214), (211, 210, 214, 215), (216, 217, 221, 220), (220, 221, 223, 222), (217, 219, 223, 221), (218, 216, 220, 222), (219, 218, 222, 223), (224, 225, 229, 228), (228, 229, 231, 230), (225, 227, 231, 229), (226, 224, 228, 230), (227, 226, 230, 231), (232, 233, 237, 236), (236, 237, 239, 238), (233, 235, 239, 237), (234, 232, 236, 238), (235, 234, 238, 239)])
_uv = me_cylinder_019.uv_layers.new(name='UVMap')
_uv.uv.foreach_set('vector', [0.3787, 0.003292, 0.4901, 0.003292, 0.4668, 0.0251, 0.4047, 0.0251, 0.4047, 0.0251, 0.4668, 0.0251, 0.4668, 0.1056, 0.4047, 0.1056, 0.4901, 0.003292, 0.4901, 0.1241, 0.4668, 0.1056, 0.4668, 0.0251, 0.3787, 0.1241, 0.3787, 0.003292, 0.4047, 0.0251, 0.4047, 0.1056, 0.4901, 0.1241, 0.3787, 0.1241, 0.4047, 0.1056, 0.4668, 0.1056, 0.3787, 0.003292, 0.4901, 0.003292, 0.4668, 0.0251, 0.4047, 0.0251, 0.4047, 0.0251, 0.4668, 0.0251, 0.4668, 0.1056, 0.4047, 0.1056, 0.4901, 0.003292, 0.4901, 0.1241, 0.4668, 0.1056, 0.4668, 0.0251, 0.3787, 0.1241, 0.3787, 0.003292, 0.4047, 0.0251, 0.4047, 0.1056, 0.4901, 0.1241, 0.3787, 0.1241, 0.4047, 0.1056, 0.4668, 0.1056, 0.3787, 0.003292, 0.4901, 0.003292, 0.4668, 0.0251, 0.4047, 0.0251, 0.4047, 0.0251, 0.4668, 0.0251, 0.4668, 0.1056, 0.4047, 0.1056, 0.4901, 0.003292, 0.4901, 0.1241, 0.4668, 0.1056, 0.4668, 0.0251, 0.3787, 0.1241, 0.3787, 0.003292, 0.4047, 0.0251, 0.4047, 0.1056, 0.4901, 0.1241, 0.3787, 0.1241, 0.4047, 0.1056, 0.4668, 0.1056, 0.3787, 0.003292, 0.4901, 0.003292, 0.4668, 0.0251, 0.4047, 0.0251, 0.4047, 0.0251, 0.4668, 0.0251, 0.4668, 0.1056, 0.4047, 0.1056, 0.4901, 0.003292, 0.4901, 0.1241, 0.4668, 0.1056, 0.4668, 0.0251, 0.3787, 0.1241, 0.3787, 0.003292, 0.4047, 0.0251, 0.4047, 0.1056, 0.4901, 0.1241, 0.3787, 0.1241, 0.4047, 0.1056, 0.4668, 0.1056, 0.3787, 0.003292, 0.4901, 0.003292, 0.4668, 0.0251, 0.4047, 0.0251, 0.4047, 0.0251, 0.4668, 0.0251, 0.4668, 0.1056, 0.4047, 0.1056, 0.4901, 0.003292, 0.4901, 0.1241, 0.4668, 0.1056, 0.4668, 0.0251, 0.3787, 0.1241, 0.3787, 0.003292, 0.4047, 0.0251, 0.4047, 0.1056, 0.4901, 0.1241, 0.3787, 0.1241, 0.4047, 0.1056, 0.4668, 0.1056, 0.3787, 0.003292, 0.4901, 0.003292, 0.4668, 0.0251, 0.4047, 0.0251, 0.4047, 0.0251, 0.4668, 0.0251, 0.4668, 0.1056, 0.4047, 0.1056, 0.4901, 0.003292, 0.4901, 0.1241, 0.4668, 0.1056, 0.4668, 0.0251, 0.3787, 0.1241, 0.3787, 0.003292, 0.4047, 0.0251, 0.4047, 0.1056, 0.4901, 0.1241, 0.3787, 0.1241, 0.4047, 0.1056, 0.4668, 0.1056, 0.3787, 0.003292, 0.4901, 0.003292, 0.4668, 0.0251, 0.4047, 0.0251, 0.4047, 0.0251, 0.4668, 0.0251, 0.4668, 0.1056, 0.4047, 0.1056, 0.4901, 0.003292, 0.4901, 0.1241, 0.4668, 0.1056, 0.4668, 0.0251, 0.3787, 0.1241, 0.3787, 0.003292, 0.4047, 0.0251, 0.4047, 0.1056, 0.4901, 0.1241, 0.3787, 0.1241, 0.4047, 0.1056, 0.4668, 0.1056, 0.3787, 0.003292, 0.4901, 0.003292, 0.4668, 0.0251, 0.4047, 0.0251, 0.4047, 0.0251, 0.4668, 0.0251, 0.4668, 0.1056, 0.4047, 0.1056, 0.4901, 0.003292, 0.4901, 0.1241, 0.4668, 0.1056, 0.4668, 0.0251, 0.3787, 0.1241, 0.3787, 0.003292, 0.4047, 0.0251, 0.4047, 0.1056, 0.4901, 0.1241, 0.3787, 0.1241, 0.4047, 0.1056, 0.4668, 0.1056, 0.3787, 0.003292, 0.4901, 0.003292, 0.4668, 0.0251, 0.4047, 0.0251, 0.4047, 0.0251, 0.4668, 0.0251, 0.4668, 0.1056, 0.4047, 0.1056, 0.4901, 0.003292, 0.4901, 0.1241, 0.4668, 0.1056, 0.4668, 0.0251, 0.3787, 0.1241, 0.3787, 0.003292, 0.4047, 0.0251, 0.4047, 0.1056, 0.4901, 0.1241, 0.3787, 0.1241, 0.4047, 0.1056, 0.4668, 0.1056, 0.3787, 0.003292, 0.4901, 0.003292, 0.4668, 0.0251, 0.4047, 0.0251, 0.4047, 0.0251, 0.4668, 0.0251, 0.4668, 0.1056, 0.4047, 0.1056, 0.4901, 0.003292, 0.4901, 0.1241, 0.4668, 0.1056, 0.4668, 0.0251, 0.3787, 0.1241, 0.3787, 0.003292, 0.4047, 0.0251, 0.4047, 0.1056, 0.4901, 0.1241, 0.3787, 0.1241, 0.4047, 0.1056, 0.4668, 0.1056, 0.3787, 0.003292, 0.4901, 0.003292, 0.4668, 0.0251, 0.4047, 0.0251, 0.4047, 0.0251, 0.4668, 0.0251, 0.4668, 0.1056, 0.4047, 0.1056, 0.4901, 0.003292, 0.4901, 0.1241, 0.4668, 0.1056, 0.4668, 0.0251, 0.3787, 0.1241, 0.3787, 0.003292, 0.4047, 0.0251, 0.4047, 0.1056, 0.4901, 0.1241, 0.3787, 0.1241, 0.4047, 0.1056, 0.4668, 0.1056, 0.3787, 0.003292, 0.4901, 0.003292, 0.4668, 0.0251, 0.4047, 0.0251, 0.4047, 0.0251, 0.4668, 0.0251, 0.4668, 0.1056, 0.4047, 0.1056, 0.4901, 0.003292, 0.4901, 0.1241, 0.4668, 0.1056, 0.4668, 0.0251, 0.3787, 0.1241, 0.3787, 0.003292, 0.4047, 0.0251, 0.4047, 0.1056, 0.4901, 0.1241, 0.3787, 0.1241, 0.4047, 0.1056, 0.4668, 0.1056, 0.3787, 0.003292, 0.4901, 0.003292, 0.4668, 0.0251, 0.4047, 0.0251, 0.4047, 0.0251, 0.4668, 0.0251, 0.4668, 0.1056, 0.4047, 0.1056, 0.4901, 0.003292, 0.4901, 0.1241, 0.4668, 0.1056, 0.4668, 0.0251, 0.3787, 0.1241, 0.3787, 0.003292, 0.4047, 0.0251, 0.4047, 0.1056, 0.4901, 0.1241, 0.3787, 0.1241, 0.4047, 0.1056, 0.4668, 0.1056, 0.3787, 0.003292, 0.4901, 0.003292, 0.4668, 0.0251, 0.4047, 0.0251, 0.4047, 0.0251, 0.4668, 0.0251, 0.4668, 0.1056, 0.4047, 0.1056, 0.4901, 0.003292, 0.4901, 0.1241, 0.4668, 0.1056, 0.4668, 0.0251, 0.3787, 0.1241, 0.3787, 0.003292, 0.4047, 0.0251, 0.4047, 0.1056, 0.4901, 0.1241, 0.3787, 0.1241, 0.4047, 0.1056, 0.4668, 0.1056, 0.3787, 0.003292, 0.4901, 0.003292, 0.4668, 0.0251, 0.4047, 0.0251, 0.4047, 0.0251, 0.4668, 0.0251, 0.4668, 0.1056, 0.4047, 0.1056, 0.4901, 0.003292, 0.4901, 0.1241, 0.4668, 0.1056, 0.4668, 0.0251, 0.3787, 0.1241, 0.3787, 0.003292, 0.4047, 0.0251, 0.4047, 0.1056, 0.4901, 0.1241, 0.3787, 0.1241, 0.4047, 0.1056, 0.4668, 0.1056, 0.3787, 0.003292, 0.4901, 0.003292, 0.4668, 0.0251, 0.4047, 0.0251, 0.4047, 0.0251, 0.4668, 0.0251, 0.4668, 0.1056, 0.4047, 0.1056, 0.4901, 0.003292, 0.4901, 0.1241, 0.4668, 0.1056, 0.4668, 0.0251, 0.3787, 0.1241, 0.3787, 0.003292, 0.4047, 0.0251, 0.4047, 0.1056, 0.4901, 0.1241, 0.3787, 0.1241, 0.4047, 0.1056, 0.4668, 0.1056, 0.3787, 0.003292, 0.4901, 0.003292, 0.4668, 0.0251, 0.4047, 0.0251, 0.4047, 0.0251, 0.4668, 0.0251, 0.4668, 0.1056, 0.4047, 0.1056, 0.4901, 0.003292, 0.4901, 0.1241, 0.4668, 0.1056, 0.4668, 0.0251, 0.3787, 0.1241, 0.3787, 0.003292, 0.4047, 0.0251, 0.4047, 0.1056, 0.4901, 0.1241, 0.3787, 0.1241, 0.4047, 0.1056, 0.4668, 0.1056, 0.3787, 0.003292, 0.4901, 0.003292, 0.4668, 0.0251, 0.4047, 0.0251, 0.4047, 0.0251, 0.4668, 0.0251, 0.4668, 0.1056, 0.4047, 0.1056, 0.4901, 0.003292, 0.4901, 0.1241, 0.4668, 0.1056, 0.4668, 0.0251, 0.3787, 0.1241, 0.3787, 0.003292, 0.4047, 0.0251, 0.4047, 0.1056, 0.4901, 0.1241, 0.3787, 0.1241, 0.4047, 0.1056, 0.4668, 0.1056, 0.3787, 0.003292, 0.4901, 0.003292, 0.4668, 0.0251, 0.4047, 0.0251, 0.4047, 0.0251, 0.4668, 0.0251, 0.4668, 0.1056, 0.4047, 0.1056, 0.4901, 0.003292, 0.4901, 0.1241, 0.4668, 0.1056, 0.4668, 0.0251, 0.3787, 0.1241, 0.3787, 0.003292, 0.4047, 0.0251, 0.4047, 0.1056, 0.4901, 0.1241, 0.3787, 0.1241, 0.4047, 0.1056, 0.4668, 0.1056, 0.3787, 0.003292, 0.4901, 0.003292, 0.4668, 0.0251, 0.4047, 0.0251, 0.4047, 0.0251, 0.4668, 0.0251, 0.4668, 0.1056, 0.4047, 0.1056, 0.4901, 0.003292, 0.4901, 0.1241, 0.4668, 0.1056, 0.4668, 0.0251, 0.3787, 0.1241, 0.3787, 0.003292, 0.4047, 0.0251, 0.4047, 0.1056, 0.4901, 0.1241, 0.3787, 0.1241, 0.4047, 0.1056, 0.4668, 0.1056, 0.3787, 0.003292, 0.4901, 0.003292, 0.4668, 0.0251, 0.4047, 0.0251, 0.4047, 0.0251, 0.4668, 0.0251, 0.4668, 0.1056, 0.4047, 0.1056, 0.4901, 0.003292, 0.4901, 0.1241, 0.4668, 0.1056, 0.4668, 0.0251, 0.3787, 0.1241, 0.3787, 0.003292, 0.4047, 0.0251, 0.4047, 0.1056, 0.4901, 0.1241, 0.3787, 0.1241, 0.4047, 0.1056, 0.4668, 0.1056, 0.3787, 0.003292, 0.4901, 0.003292, 0.4668, 0.0251, 0.4047, 0.0251, 0.4047, 0.0251, 0.4668, 0.0251, 0.4668, 0.1056, 0.4047, 0.1056, 0.4901, 0.003292, 0.4901, 0.1241, 0.4668, 0.1056, 0.4668, 0.0251, 0.3787, 0.1241, 0.3787, 0.003292, 0.4047, 0.0251, 0.4047, 0.1056, 0.4901, 0.1241, 0.3787, 0.1241, 0.4047, 0.1056, 0.4668, 0.1056, 0.3787, 0.003292, 0.4901, 0.003292, 0.4668, 0.0251, 0.4047, 0.0251, 0.4047, 0.0251, 0.4668, 0.0251, 0.4668, 0.1056, 0.4047, 0.1056, 0.4901, 0.003292, 0.4901, 0.1241, 0.4668, 0.1056, 0.4668, 0.0251, 0.3787, 0.1241, 0.3787, 0.003292, 0.4047, 0.0251, 0.4047, 0.1056, 0.4901, 0.1241, 0.3787, 0.1241, 0.4047, 0.1056, 0.4668, 0.1056, 0.3787, 0.003292, 0.4901, 0.003292, 0.4668, 0.0251, 0.4047, 0.0251, 0.4047, 0.0251, 0.4668, 0.0251, 0.4668, 0.1056, 0.4047, 0.1056, 0.4901, 0.003292, 0.4901, 0.1241, 0.4668, 0.1056, 0.4668, 0.0251, 0.3787, 0.1241, 0.3787, 0.003292, 0.4047, 0.0251, 0.4047, 0.1056, 0.4901, 0.1241, 0.3787, 0.1241, 0.4047, 0.1056, 0.4668, 0.1056, 0.3787, 0.003292, 0.4901, 0.003292, 0.4668, 0.0251, 0.4047, 0.0251, 0.4047, 0.0251, 0.4668, 0.0251, 0.4668, 0.1056, 0.4047, 0.1056, 0.4901, 0.003292, 0.4901, 0.1241, 0.4668, 0.1056, 0.4668, 0.0251, 0.3787, 0.1241, 0.3787, 0.003292, 0.4047, 0.0251, 0.4047, 0.1056, 0.4901, 0.1241, 0.3787, 0.1241, 0.4047, 0.1056, 0.4668, 0.1056, 0.3787, 0.003292, 0.4901, 0.003292, 0.4668, 0.0251, 0.4047, 0.0251, 0.4047, 0.0251, 0.4668, 0.0251, 0.4668, 0.1056, 0.4047, 0.1056, 0.4901, 0.003292, 0.4901, 0.1241, 0.4668, 0.1056, 0.4668, 0.0251, 0.3787, 0.1241, 0.3787, 0.003292, 0.4047, 0.0251, 0.4047, 0.1056, 0.4901, 0.1241, 0.3787, 0.1241, 0.4047, 0.1056, 0.4668, 0.1056, 0.3787, 0.003292, 0.4901, 0.003292, 0.4668, 0.0251, 0.4047, 0.0251, 0.4047, 0.0251, 0.4668, 0.0251, 0.4668, 0.1056, 0.4047, 0.1056, 0.4901, 0.003292, 0.4901, 0.1241, 0.4668, 0.1056, 0.4668, 0.0251, 0.3787, 0.1241, 0.3787, 0.003292, 0.4047, 0.0251, 0.4047, 0.1056, 0.4901, 0.1241, 0.3787, 0.1241, 0.4047, 0.1056, 0.4668, 0.1056, 0.3787, 0.003292, 0.4901, 0.003292, 0.4668, 0.0251, 0.4047, 0.0251, 0.4047, 0.0251, 0.4668, 0.0251, 0.4668, 0.1056, 0.4047, 0.1056, 0.4901, 0.003292, 0.4901, 0.1241, 0.4668, 0.1056, 0.4668, 0.0251, 0.3787, 0.1241, 0.3787, 0.003292, 0.4047, 0.0251, 0.4047, 0.1056, 0.4901, 0.1241, 0.3787, 0.1241, 0.4047, 0.1056, 0.4668, 0.1056, 0.3787, 0.003292, 0.4901, 0.003292, 0.4668, 0.0251, 0.4047, 0.0251, 0.4047, 0.0251, 0.4668, 0.0251, 0.4668, 0.1056, 0.4047, 0.1056, 0.4901, 0.003292, 0.4901, 0.1241, 0.4668, 0.1056, 0.4668, 0.0251, 0.3787, 0.1241, 0.3787, 0.003292, 0.4047, 0.0251, 0.4047, 0.1056, 0.4901, 0.1241, 0.3787, 0.1241, 0.4047, 0.1056, 0.4668, 0.1056, 0.3787, 0.003292, 0.4901, 0.003292, 0.4668, 0.0251, 0.4047, 0.0251, 0.4047, 0.0251, 0.4668, 0.0251, 0.4668, 0.1056, 0.4047, 0.1056, 0.4901, 0.003292, 0.4901, 0.1241, 0.4668, 0.1056, 0.4668, 0.0251, 0.3787, 0.1241, 0.3787, 0.003292, 0.4047, 0.0251, 0.4047, 0.1056, 0.4901, 0.1241, 0.3787, 0.1241, 0.4047, 0.1056, 0.4668, 0.1056])
me_cylinder_019.use_remesh_preserve_volume = False
me_cylinder_019.use_remesh_preserve_attributes = False
me_cylinder_019.use_mirror_vertex_groups = False
me_cylinder_019.update()
me_cylinder_006 = bpy.data.meshes.new('Cylinder.006')
me_cylinder_006.from_pydata([(0.4, 8.0, 9.997e-07), (0.6, 8.0, -9.196e-07), (0.4, 7.886, -0.574), (0.6, 7.886, -0.574), (0.4, 7.561, -1.061), (0.6, 7.561, -1.061), (0.4, 7.074, -1.386), (0.6, 7.074, -1.386), (0.4, 6.5, -1.5), (0.6, 6.5, -1.5), (0.4, -4.768e-07, -1.5), (0.6, -4.768e-07, -1.5), (0.4, 4.768e-07, 1.5), (0.6, 4.768e-07, 1.5), (0.4, 6.5, 1.5), (0.6, 6.5, 1.5), (0.4, 7.074, 1.386), (0.6, 7.074, 1.386), (0.4, 7.561, 1.061), (0.6, 7.561, 1.061), (0.4, 7.886, 0.574), (0.6, 7.886, 0.574), (-0.6, 8.0, 9.997e-07), (-0.4, 8.0, -9.196e-07), (-0.6, 7.886, -0.574), (-0.4, 7.886, -0.574), (-0.6, 7.561, -1.061), (-0.4, 7.561, -1.061), (-0.6, 7.074, -1.386), (-0.4, 7.074, -1.386), (-0.6, 6.5, -1.5), (-0.4, 6.5, -1.5), (-0.6, -4.768e-07, -1.5), (-0.4, -4.768e-07, -1.5), (-0.6, 4.768e-07, 1.5), (-0.4, 4.768e-07, 1.5), (-0.6, 6.5, 1.5), (-0.4, 6.5, 1.5), (-0.6, 7.074, 1.386), (-0.4, 7.074, 1.386), (-0.6, 7.561, 1.061), (-0.4, 7.561, 1.061), (-0.6, 7.886, 0.574), (-0.4, 7.886, 0.574)], [], [(6, 7, 9, 8), (2, 3, 5, 4), (8, 9, 11, 10), (14, 15, 17, 16), (4, 5, 7, 6), (0, 1, 3, 2), (12, 13, 15, 14), (18, 19, 21, 20), (20, 21, 1, 0), (16, 17, 19, 18), (0, 2, 4, 6, 8, 10, 12, 14, 16, 18, 20), (1, 21, 19, 17, 15, 13, 11, 9, 7, 5, 3), (28, 29, 31, 30), (24, 25, 27, 26), (30, 31, 33, 32), (36, 37, 39, 38), (26, 27, 29, 28), (22, 23, 25, 24), (34, 35, 37, 36), (40, 41, 43, 42), (42, 43, 23, 22), (38, 39, 41, 40), (22, 24, 26, 28, 30, 32, 34, 36, 38, 40, 42), (23, 43, 41, 39, 37, 35, 33, 31, 29, 27, 25)])
_uv = me_cylinder_006.uv_layers.new(name='UVMap')
_uv.uv.foreach_set('vector', [0.6832, 0.7203, 0.6832, 0.744, 0.6658, 0.744, 0.6658, 0.7203, 0.7179, 0.7203, 0.7179, 0.744, 0.7006, 0.744, 0.7006, 0.7203, 0.6658, 0.7203, 0.6658, 0.744, 0.4853, 0.744, 0.4853, 0.7203, 0.8048, 0.7203, 0.8048, 0.744, 0.7874, 0.744, 0.7874, 0.7203, 0.7006, 0.7203, 0.7006, 0.744, 0.6832, 0.744, 0.6832, 0.7203, 0.7353, 0.7203, 0.7353, 0.744, 0.7179, 0.744, 0.7179, 0.7203, 0.9852, 0.7203, 0.9852, 0.744, 0.8048, 0.744, 0.8048, 0.7203, 0.77, 0.7203, 0.77, 0.744, 0.7527, 0.744, 0.7527, 0.7203, 0.7527, 0.7203, 0.7527, 0.744, 0.7353, 0.744, 0.7353, 0.7203, 0.7874, 0.7203, 0.7874, 0.744, 0.77, 0.744, 0.77, 0.7203, 0.9844, 0.617, 0.9774, 0.5814, 0.9572, 0.5512, 0.927, 0.531, 0.8914, 0.524, 0.4883, 0.524, 0.4883, 0.71, 0.8914, 0.71, 0.927, 0.7029, 0.9572, 0.6828, 0.9774, 0.6526, 0.9844, 0.617, 0.9774, 0.6526, 0.9572, 0.6828, 0.927, 0.7029, 0.8914, 0.71, 0.4883, 0.71, 0.4883, 0.524, 0.8914, 0.524, 0.927, 0.531, 0.9572, 0.5512, 0.9774, 0.5814, 0.6832, 0.7203, 0.6832, 0.744, 0.6658, 0.744, 0.6658, 0.7203, 0.7179, 0.7203, 0.7179, 0.744, 0.7006, 0.744, 0.7006, 0.7203, 0.6658, 0.7203, 0.6658, 0.744, 0.4853, 0.744, 0.4853, 0.7203, 0.8048, 0.7203, 0.8048, 0.744, 0.7874, 0.744, 0.7874, 0.7203, 0.7006, 0.7203, 0.7006, 0.744, 0.6832, 0.744, 0.6832, 0.7203, 0.7353, 0.7203, 0.7353, 0.744, 0.7179, 0.744, 0.7179, 0.7203, 0.9852, 0.7203, 0.9852, 0.744, 0.8048, 0.744, 0.8048, 0.7203, 0.77, 0.7203, 0.77, 0.744, 0.7527, 0.744, 0.7527, 0.7203, 0.7527, 0.7203, 0.7527, 0.744, 0.7353, 0.744, 0.7353, 0.7203, 0.7874, 0.7203, 0.7874, 0.744, 0.77, 0.744, 0.77, 0.7203, 0.9844, 0.617, 0.9774, 0.5814, 0.9572, 0.5512, 0.927, 0.531, 0.8914, 0.524, 0.4883, 0.524, 0.4883, 0.71, 0.8914, 0.71, 0.927, 0.7029, 0.9572, 0.6828, 0.9774, 0.6526, 0.9844, 0.617, 0.9774, 0.6526, 0.9572, 0.6828, 0.927, 0.7029, 0.8914, 0.71, 0.4883, 0.71, 0.4883, 0.524, 0.8914, 0.524, 0.927, 0.531, 0.9572, 0.5512, 0.9774, 0.5814])
me_cylinder_006.use_remesh_preserve_volume = False
me_cylinder_006.use_remesh_preserve_attributes = False
me_cylinder_006.use_mirror_vertex_groups = False
me_cylinder_006.update()
me_cylinder_005 = bpy.data.meshes.new('Cylinder.005')
me_cylinder_005.from_pydata([(-0.7, 7.5, 5.472e-07), (-0.6, 7.5, -7.323e-07), (-0.7, 7.424, -0.3827), (-0.6, 7.424, -0.3827), (-0.7, 7.207, -0.7071), (-0.6, 7.207, -0.7071), (-0.7, 6.883, -0.9239), (-0.6, 6.883, -0.9239), (-0.7, 6.5, -1.0), (-0.6, 6.5, -1.0), (-0.7, -2.384e-07, -1.0), (-0.6, -2.384e-07, -1.0), (-0.7, 2.384e-07, 1.0), (-0.6, 2.384e-07, 1.0), (-0.7, 6.5, 1.0), (-0.6, 6.5, 1.0), (-0.7, 6.883, 0.9239), (-0.6, 6.883, 0.9239), (-0.7, 7.207, 0.7071), (-0.6, 7.207, 0.7071), (-0.7, 7.424, 0.3827), (-0.6, 7.424, 0.3827), (0.6, 7.5, 5.472e-07), (0.7, 7.5, -7.323e-07), (0.6, 7.424, -0.3827), (0.7, 7.424, -0.3827), (0.6, 7.207, -0.7071), (0.7, 7.207, -0.7071), (0.6, 6.883, -0.9239), (0.7, 6.883, -0.9239), (0.6, 6.5, -1.0), (0.7, 6.5, -1.0), (0.6, -2.384e-07, -1.0), (0.7, -2.384e-07, -1.0), (0.6, 2.384e-07, 1.0), (0.7, 2.384e-07, 1.0), (0.6, 6.5, 1.0), (0.7, 6.5, 1.0), (0.6, 6.883, 0.9239), (0.7, 6.883, 0.9239), (0.6, 7.207, 0.7071), (0.7, 7.207, 0.7071), (0.6, 7.424, 0.3827), (0.7, 7.424, 0.3827)], [], [(6, 7, 9, 8), (2, 3, 5, 4), (8, 9, 11, 10), (14, 15, 17, 16), (4, 5, 7, 6), (0, 1, 3, 2), (12, 13, 15, 14), (18, 19, 21, 20), (20, 21, 1, 0), (16, 17, 19, 18), (0, 2, 4, 6, 8, 10, 12, 14, 16, 18, 20), (1, 21, 19, 17, 15, 13, 11, 9, 7, 5, 3), (28, 29, 31, 30), (24, 25, 27, 26), (30, 31, 33, 32), (36, 37, 39, 38), (26, 27, 29, 28), (22, 23, 25, 24), (34, 35, 37, 36), (40, 41, 43, 42), (42, 43, 23, 22), (38, 39, 41, 40), (22, 24, 26, 28, 30, 32, 34, 36, 38, 40, 42), (23, 43, 41, 39, 37, 35, 33, 31, 29, 27, 25)])
_uv = me_cylinder_005.uv_layers.new(name='UVMap')
_uv.uv.foreach_set('vector', [0.6832, 0.458, 0.6832, 0.4818, 0.6658, 0.4818, 0.6658, 0.458, 0.7179, 0.458, 0.7179, 0.4818, 0.7006, 0.4818, 0.7006, 0.458, 0.6658, 0.458, 0.6658, 0.4818, 0.4853, 0.4818, 0.4853, 0.458, 0.8048, 0.458, 0.8048, 0.4818, 0.7874, 0.4818, 0.7874, 0.458, 0.7006, 0.458, 0.7006, 0.4818, 0.6832, 0.4818, 0.6832, 0.458, 0.7353, 0.458, 0.7353, 0.4818, 0.7179, 0.4818, 0.7179, 0.458, 0.9852, 0.458, 0.9852, 0.4818, 0.8048, 0.4818, 0.8048, 0.458, 0.77, 0.458, 0.77, 0.4818, 0.7527, 0.4818, 0.7527, 0.458, 0.7527, 0.458, 0.7527, 0.4818, 0.7353, 0.4818, 0.7353, 0.458, 0.7874, 0.458, 0.7874, 0.4818, 0.77, 0.4818, 0.77, 0.458, 0.4883, 0.1461, 0.4954, 0.1105, 0.5156, 0.08033, 0.5458, 0.06017, 0.5814, 0.05309, 0.9844, 0.05309, 0.9844, 0.2391, 0.5814, 0.2391, 0.5458, 0.232, 0.5156, 0.2119, 0.4954, 0.1817, 0.9844, 0.3547, 0.9774, 0.3903, 0.9572, 0.4205, 0.927, 0.4407, 0.8914, 0.4477, 0.4883, 0.4477, 0.4883, 0.2617, 0.8914, 0.2617, 0.927, 0.2688, 0.9572, 0.2889, 0.9774, 0.3191, 0.6832, 0.458, 0.6832, 0.4818, 0.6658, 0.4818, 0.6658, 0.458, 0.7179, 0.458, 0.7179, 0.4818, 0.7006, 0.4818, 0.7006, 0.458, 0.6658, 0.458, 0.6658, 0.4818, 0.4853, 0.4818, 0.4853, 0.458, 0.8048, 0.458, 0.8048, 0.4818, 0.7874, 0.4818, 0.7874, 0.458, 0.7006, 0.458, 0.7006, 0.4818, 0.6832, 0.4818, 0.6832, 0.458, 0.7353, 0.458, 0.7353, 0.4818, 0.7179, 0.4818, 0.7179, 0.458, 0.9852, 0.458, 0.9852, 0.4818, 0.8048, 0.4818, 0.8048, 0.458, 0.77, 0.458, 0.77, 0.4818, 0.7527, 0.4818, 0.7527, 0.458, 0.7527, 0.458, 0.7527, 0.4818, 0.7353, 0.4818, 0.7353, 0.458, 0.7874, 0.458, 0.7874, 0.4818, 0.77, 0.4818, 0.77, 0.458, 0.4883, 0.1461, 0.4954, 0.1105, 0.5156, 0.08033, 0.5458, 0.06017, 0.5814, 0.05309, 0.9844, 0.05309, 0.9844, 0.2391, 0.5814, 0.2391, 0.5458, 0.232, 0.5156, 0.2119, 0.4954, 0.1817, 0.9844, 0.3547, 0.9774, 0.3903, 0.9572, 0.4205, 0.927, 0.4407, 0.8914, 0.4477, 0.4883, 0.4477, 0.4883, 0.2617, 0.8914, 0.2617, 0.927, 0.2688, 0.9572, 0.2889, 0.9774, 0.3191])
me_cylinder_005.use_remesh_preserve_volume = False
me_cylinder_005.use_remesh_preserve_attributes = False
me_cylinder_005.use_mirror_vertex_groups = False
me_cylinder_005.update()
me_cylinder_004 = bpy.data.meshes.new('Cylinder.004')
me_cylinder_004.from_pydata([(0.4, 8.0, 9.997e-07), (0.6, 8.0, -9.196e-07), (0.4, 7.886, -0.574), (0.6, 7.886, -0.574), (0.4, 7.561, -1.061), (0.6, 7.561, -1.061), (0.4, 7.074, -1.386), (0.6, 7.074, -1.386), (0.4, 6.5, -1.5), (0.6, 6.5, -1.5), (0.4, -4.768e-07, -1.5), (0.6, -4.768e-07, -1.5), (0.4, 4.768e-07, 1.5), (0.6, 4.768e-07, 1.5), (0.4, 6.5, 1.5), (0.6, 6.5, 1.5), (0.4, 7.074, 1.386), (0.6, 7.074, 1.386), (0.4, 7.561, 1.061), (0.6, 7.561, 1.061), (0.4, 7.886, 0.574), (0.6, 7.886, 0.574), (-0.6, 8.0, 9.997e-07), (-0.4, 8.0, -9.196e-07), (-0.6, 7.886, -0.574), (-0.4, 7.886, -0.574), (-0.6, 7.561, -1.061), (-0.4, 7.561, -1.061), (-0.6, 7.074, -1.386), (-0.4, 7.074, -1.386), (-0.6, 6.5, -1.5), (-0.4, 6.5, -1.5), (-0.6, -4.768e-07, -1.5), (-0.4, -4.768e-07, -1.5), (-0.6, 4.768e-07, 1.5), (-0.4, 4.768e-07, 1.5), (-0.6, 6.5, 1.5), (-0.4, 6.5, 1.5), (-0.6, 7.074, 1.386), (-0.4, 7.074, 1.386), (-0.6, 7.561, 1.061), (-0.4, 7.561, 1.061), (-0.6, 7.886, 0.574), (-0.4, 7.886, 0.574)], [], [(6, 7, 9, 8), (2, 3, 5, 4), (8, 9, 11, 10), (14, 15, 17, 16), (4, 5, 7, 6), (0, 1, 3, 2), (12, 13, 15, 14), (18, 19, 21, 20), (20, 21, 1, 0), (16, 17, 19, 18), (0, 2, 4, 6, 8, 10, 12, 14, 16, 18, 20), (1, 21, 19, 17, 15, 13, 11, 9, 7, 5, 3), (28, 29, 31, 30), (24, 25, 27, 26), (30, 31, 33, 32), (36, 37, 39, 38), (26, 27, 29, 28), (22, 23, 25, 24), (34, 35, 37, 36), (40, 41, 43, 42), (42, 43, 23, 22), (38, 39, 41, 40), (22, 24, 26, 28, 30, 32, 34, 36, 38, 40, 42), (23, 43, 41, 39, 37, 35, 33, 31, 29, 27, 25)])
_uv = me_cylinder_004.uv_layers.new(name='UVMap')
_uv.uv.foreach_set('vector', [0.6832, 0.7203, 0.6832, 0.744, 0.6658, 0.744, 0.6658, 0.7203, 0.7179, 0.7203, 0.7179, 0.744, 0.7006, 0.744, 0.7006, 0.7203, 0.6658, 0.7203, 0.6658, 0.744, 0.4853, 0.744, 0.4853, 0.7203, 0.8048, 0.7203, 0.8048, 0.744, 0.7874, 0.744, 0.7874, 0.7203, 0.7006, 0.7203, 0.7006, 0.744, 0.6832, 0.744, 0.6832, 0.7203, 0.7353, 0.7203, 0.7353, 0.744, 0.7179, 0.744, 0.7179, 0.7203, 0.9852, 0.7203, 0.9852, 0.744, 0.8048, 0.744, 0.8048, 0.7203, 0.77, 0.7203, 0.77, 0.744, 0.7527, 0.744, 0.7527, 0.7203, 0.7527, 0.7203, 0.7527, 0.744, 0.7353, 0.744, 0.7353, 0.7203, 0.7874, 0.7203, 0.7874, 0.744, 0.77, 0.744, 0.77, 0.7203, 0.9844, 0.617, 0.9774, 0.5814, 0.9572, 0.5512, 0.927, 0.531, 0.8914, 0.524, 0.4883, 0.524, 0.4883, 0.71, 0.8914, 0.71, 0.927, 0.7029, 0.9572, 0.6828, 0.9774, 0.6526, 0.9844, 0.617, 0.9774, 0.6526, 0.9572, 0.6828, 0.927, 0.7029, 0.8914, 0.71, 0.4883, 0.71, 0.4883, 0.524, 0.8914, 0.524, 0.927, 0.531, 0.9572, 0.5512, 0.9774, 0.5814, 0.6832, 0.7203, 0.6832, 0.744, 0.6658, 0.744, 0.6658, 0.7203, 0.7179, 0.7203, 0.7179, 0.744, 0.7006, 0.744, 0.7006, 0.7203, 0.6658, 0.7203, 0.6658, 0.744, 0.4853, 0.744, 0.4853, 0.7203, 0.8048, 0.7203, 0.8048, 0.744, 0.7874, 0.744, 0.7874, 0.7203, 0.7006, 0.7203, 0.7006, 0.744, 0.6832, 0.744, 0.6832, 0.7203, 0.7353, 0.7203, 0.7353, 0.744, 0.7179, 0.744, 0.7179, 0.7203, 0.9852, 0.7203, 0.9852, 0.744, 0.8048, 0.744, 0.8048, 0.7203, 0.77, 0.7203, 0.77, 0.744, 0.7527, 0.744, 0.7527, 0.7203, 0.7527, 0.7203, 0.7527, 0.744, 0.7353, 0.744, 0.7353, 0.7203, 0.7874, 0.7203, 0.7874, 0.744, 0.77, 0.744, 0.77, 0.7203, 0.9844, 0.617, 0.9774, 0.5814, 0.9572, 0.5512, 0.927, 0.531, 0.8914, 0.524, 0.4883, 0.524, 0.4883, 0.71, 0.8914, 0.71, 0.927, 0.7029, 0.9572, 0.6828, 0.9774, 0.6526, 0.9844, 0.617, 0.9774, 0.6526, 0.9572, 0.6828, 0.927, 0.7029, 0.8914, 0.71, 0.4883, 0.71, 0.4883, 0.524, 0.8914, 0.524, 0.927, 0.531, 0.9572, 0.5512, 0.9774, 0.5814])
me_cylinder_004.use_remesh_preserve_volume = False
me_cylinder_004.use_remesh_preserve_attributes = False
me_cylinder_004.use_mirror_vertex_groups = False
me_cylinder_004.update()
me_cylinder_003 = bpy.data.meshes.new('Cylinder.003')
me_cylinder_003.from_pydata([(-0.4, 7.9, 9.092e-07), (0.4, 7.9, -8.821e-07), (-0.4, 7.793, -0.5357), (0.4, 7.793, -0.5357), (-0.4, 7.49, -0.9899), (0.4, 7.49, -0.9899), (-0.4, 7.036, -1.293), (0.4, 7.036, -1.293), (-0.4, 6.5, -1.4), (0.4, 6.5, -1.4), (-0.4, -4.768e-07, -1.4), (0.4, -4.768e-07, -1.4), (-0.4, 4.768e-07, 1.4), (0.4, 4.768e-07, 1.4), (-0.4, 6.5, 1.4), (0.4, 6.5, 1.4), (-0.4, 7.036, 1.293), (0.4, 7.036, 1.293), (-0.4, 7.49, 0.9899), (0.4, 7.49, 0.9899), (-0.4, 7.793, 0.5357), (0.4, 7.793, 0.5357)], [], [(6, 7, 9, 8), (2, 3, 5, 4), (8, 9, 11, 10), (14, 15, 17, 16), (4, 5, 7, 6), (0, 1, 3, 2), (12, 13, 15, 14), (18, 19, 21, 20), (20, 21, 1, 0), (16, 17, 19, 18), (0, 2, 4, 6, 8, 10, 12, 14, 16, 18, 20), (1, 21, 19, 17, 15, 13, 11, 9, 7, 5, 3)])
_uv = me_cylinder_003.uv_layers.new(name='UVMap')
_uv.uv.foreach_set('vector', [0.6832, 0.9587, 0.6832, 0.9824, 0.6658, 0.9824, 0.6658, 0.9587, 0.7179, 0.9587, 0.7179, 0.9824, 0.7006, 0.9824, 0.7006, 0.9587, 0.6658, 0.9587, 0.6658, 0.9824, 0.4853, 0.9824, 0.4853, 0.9587, 0.8048, 0.9587, 0.8048, 0.9824, 0.7874, 0.9824, 0.7874, 0.9587, 0.7006, 0.9587, 0.7006, 0.9824, 0.6832, 0.9824, 0.6832, 0.9587, 0.7353, 0.9587, 0.7353, 0.9824, 0.7179, 0.9824, 0.7179, 0.9587, 0.9852, 0.9587, 0.9852, 0.9824, 0.8048, 0.9824, 0.8048, 0.9587, 0.77, 0.9587, 0.77, 0.9824, 0.7527, 0.9824, 0.7527, 0.9587, 0.7527, 0.9587, 0.7527, 0.9824, 0.7353, 0.9824, 0.7353, 0.9587, 0.7874, 0.9587, 0.7874, 0.9824, 0.77, 0.9824, 0.77, 0.9587, 0.9844, 0.8554, 0.9774, 0.8198, 0.9572, 0.7896, 0.927, 0.7695, 0.8914, 0.7624, 0.4883, 0.7624, 0.4883, 0.9484, 0.8914, 0.9484, 0.927, 0.9413, 0.9572, 0.9212, 0.9774, 0.891, 0.9844, 0.8554, 0.9774, 0.891, 0.9572, 0.9212, 0.927, 0.9413, 0.8914, 0.9484, 0.4883, 0.9484, 0.4883, 0.7624, 0.8914, 0.7624, 0.927, 0.7695, 0.9572, 0.7896, 0.9774, 0.8198])
me_cylinder_003.use_remesh_preserve_volume = False
me_cylinder_003.use_remesh_preserve_attributes = False
me_cylinder_003.use_mirror_vertex_groups = False
me_cylinder_003.update()
me_cylinder_001 = bpy.data.meshes.new('Cylinder.001')
me_cylinder_001.from_pydata([(0.0, 1.0, 4.0), (0.0, 1.0, 6.0), (0.7071, 0.7071, 4.0), (0.7071, 0.7071, 6.0), (1.0, 7.55e-08, 4.0), (1.0, 7.55e-08, 6.0), (0.7071, -0.7071, 4.0), (0.7071, -0.7071, 6.0), (-3.258e-07, -1.0, 4.0), (-3.258e-07, -1.0, 6.0), (-0.7071, -0.7071, 4.0), (-0.7071, -0.7071, 6.0), (-1.0, 9.656e-07, 4.0), (-1.0, 9.656e-07, 6.0), (-0.7071, 0.7071, 4.0), (-0.7071, 0.7071, 6.0)], [], [(1, 15, 13, 11, 9, 7, 5, 3), (10, 11, 13, 12), (8, 9, 11, 10), (0, 2, 4, 6, 8, 10, 12, 14), (12, 13, 15, 14), (4, 5, 7, 6), (0, 1, 3, 2), (6, 7, 9, 8), (2, 3, 5, 4), (14, 15, 1, 0)])
me_cylinder_001.use_remesh_preserve_volume = False
me_cylinder_001.use_remesh_preserve_attributes = False
me_cylinder_001.use_mirror_vertex_groups = False
me_cylinder_001.update()
me_cylinder = bpy.data.meshes.new('Cylinder')
me_cylinder.from_pydata([(0.0, 1.0, -1.0), (0.0, 1.0, 1.0), (0.3827, 0.9239, -1.0), (0.3827, 0.9239, 1.0), (0.7071, 0.7071, -1.0), (0.7071, 0.7071, 1.0), (0.9239, 0.3827, -1.0), (0.9239, 0.3827, 1.0), (1.0, 7.55e-08, -1.0), (1.0, 7.55e-08, 1.0), (0.9239, -0.3827, -1.0), (0.9239, -0.3827, 1.0), (0.7071, -0.7071, -1.0), (0.7071, -0.7071, 1.0), (0.3827, -0.9239, -1.0), (0.3827, -0.9239, 1.0), (-3.258e-07, -1.0, -1.0), (-3.258e-07, -1.0, 1.0), (-0.3827, -0.9239, -1.0), (-0.3827, -0.9239, 1.0), (-0.7071, -0.7071, -1.0), (-0.7071, -0.7071, 1.0), (-0.9239, -0.3827, -1.0), (-0.9239, -0.3827, 1.0), (-1.0, 9.656e-07, -1.0), (-1.0, 9.656e-07, 1.0), (-0.9239, 0.3827, -1.0), (-0.9239, 0.3827, 1.0), (-0.7071, 0.7071, -1.0), (-0.7071, 0.7071, 1.0), (-0.3827, 0.9239, -1.0), (-0.3827, 0.9239, 1.0)], [], [(0, 2, 4, 6, 8, 10, 12, 14, 16, 18, 20, 22, 24, 26, 28, 30), (22, 23, 25, 24), (6, 7, 9, 8), (2, 3, 5, 4), (20, 21, 23, 22), (10, 11, 13, 12), (14, 15, 17, 16), (1, 31, 29, 27, 25, 23, 21, 19, 17, 15, 13, 11, 9, 7, 5, 3), (8, 9, 11, 10), (24, 25, 27, 26), (4, 5, 7, 6), (0, 1, 3, 2), (18, 19, 21, 20), (12, 13, 15, 14), (28, 29, 31, 30), (30, 31, 1, 0), (26, 27, 29, 28), (16, 17, 19, 18)])
me_cylinder.use_remesh_preserve_volume = False
me_cylinder.use_remesh_preserve_attributes = False
me_cylinder.use_mirror_vertex_groups = False
me_cylinder.update()
arm_weapon = bpy.data.armatures.new('Weapon')  # bones are not reproduced

# ---- objects
ob_cube = bpy.data.objects.new('Cube', me_cube_002)
ob_cylinder_002 = bpy.data.objects.new('Cylinder.002', me_cylinder_037)
ob_cylinder_017 = bpy.data.objects.new('Cylinder.017', me_cylinder_019)
ob_cylinder_006 = bpy.data.objects.new('Cylinder.006', me_cylinder_006)
ob_cylinder_005 = bpy.data.objects.new('Cylinder.005', me_cylinder_005)
ob_cylinder_004 = bpy.data.objects.new('Cylinder.004', me_cylinder_004)
ob_cylinder_003 = bpy.data.objects.new('Cylinder.003', me_cylinder_003)
ob_cylinder_001 = bpy.data.objects.new('Cylinder.001', me_cylinder_001)
ob_cylinder = bpy.data.objects.new('Cylinder', me_cylinder)
ob_armature_flak = bpy.data.objects.new('Armature_Flak', arm_weapon)

# ---- transforms, parenting, visibility, modifiers, constraints
ob_cube.location = (0.0, 0.0, 0.0)
ob_cube.lineart.crease_threshold = 0.0
ob_cylinder_002.location = (0.0, 0.0, 0.0)
ob_cylinder_002.lineart.crease_threshold = 0.0
ob_cylinder_017.location = (0.0, 0.0, 0.0)
ob_cylinder_017.lineart.crease_threshold = 0.0
ob_cylinder_006.location = (0.0, 0.0, 0.0)
ob_cylinder_006.lineart.crease_threshold = 0.0
ob_cylinder_005.location = (0.0, 0.0, 0.0)
ob_cylinder_005.lineart.crease_threshold = 0.0
ob_cylinder_004.location = (0.0, 0.0, 0.0)
ob_cylinder_004.lineart.crease_threshold = 0.0
ob_cylinder_003.location = (0.0, 0.0, 0.0)
ob_cylinder_003.lineart.crease_threshold = 0.0
ob_cylinder_001.location = (0.0, 0.0, 0.0)
ob_cylinder_001.lineart.crease_threshold = 0.0
ob_cylinder.location = (0.0, 2.0, 5.0)
ob_cylinder.lineart.crease_threshold = 0.0
ob_armature_flak.location = (0.0, 0.0, 0.0)
ob_armature_flak.lineart.crease_threshold = 0.0

# ---- collection membership
col_collection_1.objects.link(ob_cube)
col_collection_1.objects.link(ob_cylinder_002)
col_collection_1.objects.link(ob_cylinder_017)
col_collection_1.objects.link(ob_cylinder_006)
col_collection_1.objects.link(ob_cylinder_005)
col_collection_1.objects.link(ob_cylinder_004)
col_collection_1.objects.link(ob_cylinder_003)
col_collection_1.objects.link(ob_cylinder_001)
col_collection_1.objects.link(ob_cylinder)
col_collection_1.objects.link(ob_armature_flak)

# ---- scene / render settings (as saved in the file)
scene.frame_start = 1; scene.frame_end = 250; scene.frame_set(249)
scene.render.engine = 'BLENDER_EEVEE_NEXT'
scene.render.image_settings.compression = 90
scene.render.resolution_x = 240
scene.render.resolution_y = 240
scene.render.pixel_aspect_x = 100.0
scene.render.pixel_aspect_y = 100.0
scene.render.fps = 25
scene.render.dither_intensity = 0.0
scene.render.film_transparent = True
scene.render.use_compositing = False
scene.render.use_sequencer = False
scene.render.bake_margin = 2
scene.render.bake_bias = 0.0
scene.render.use_stamp_time = False
scene.render.use_stamp_date = False
scene.render.use_stamp_frame = False
scene.render.use_stamp_camera = False
scene.render.use_stamp_scene = False
scene.render.use_stamp_filename = False
scene.render.use_stamp_render_time = False
scene.render.stamp_font_size = 0
scene.cycles.use_denoising = False
scene.cycles.samples = 10
scene.cycles.sampling_pattern = 'TABULATED_SOBOL'
scene.cycles.light_sampling_threshold = 0.0
scene.cycles.use_adaptive_sampling = False
scene.cycles.use_light_tree = False
scene.cycles.blur_glossy = 0.0
scene.cycles.volume_bounces = 1
scene.cycles.pixel_filter_type = 'GAUSSIAN'
scene.cycles.sample_clamp_indirect = 0.0
scene.view_settings.view_transform = 'Raw'
bpy.context.view_layer.update()

# ---- added for rendering (the .blend has no active camera and no usable light): camera, sun
cam_auto = bpy.data.cameras.new('AutoCamera')
cam_auto.lens = 50.0
cam_auto.sensor_width = 36.0
cam_auto.clip_end = 1000.0
ob_auto_camera = bpy.data.objects.new('AutoCamera', cam_auto)
scene.collection.objects.link(ob_auto_camera)
ob_auto_camera.location = (19.7334, -25.0425, 17.7867)
ob_auto_camera.rotation_euler = (1.09748, -7.21219e-08, 0.694738)
scene.camera = ob_auto_camera
light_auto_sun = bpy.data.lights.new('AutoSun', 'SUN')
light_auto_sun.energy = 3.0
light_auto_sun.angle = 0.0523599
ob_auto_sun = bpy.data.objects.new('AutoSun', light_auto_sun)
scene.collection.objects.link(ob_auto_sun)
ob_auto_sun.rotation_euler = (0.872665, 0.174533, 0.523599)
bpy.context.view_layer.update()
